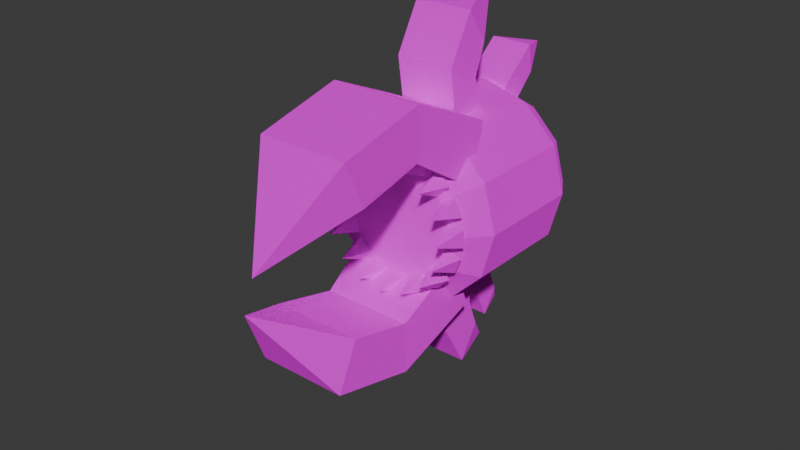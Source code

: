 # Source: minion_head.blend  (saved by Blender 4.1.23; exported with 4.5.12 LTS)
import bpy
from mathutils import Matrix  # noqa: F401  (used for matrix-valued properties, if any)

bpy.ops.wm.read_factory_settings(use_empty=True)
scene = bpy.context.scene
scene.name = 'Scene'

# ---- collections
col_collection = bpy.data.collections.new('Collection'); scene.collection.children.link(col_collection)

# ---- images (referenced by path relative to the original .blend; pixels are not part of the script)
import os
ASSET_DIR = os.environ.get("B2B_ASSET_DIR", "")  # directory of the original .blend (textures are referenced by path, not embedded)
HERE = os.path.dirname(os.path.abspath(__file__))  # packed textures are extracted next to this script under _unpacked/

def load_image(name, relpath, width, height, colorspace="sRGB"):
    """Load a texture the original file referenced (path relative to the .blend, or extracted next to this script)."""
    p = next((c for c in (os.path.join(HERE, relpath), os.path.join(ASSET_DIR, relpath)) if relpath and os.path.exists(c)), "")
    if p:
        img = bpy.data.images.load(p, check_existing=True)
        img.name = name
    else:  # same state as the original file: an image datablock whose file is absent (Cycles renders it pink)
        img = bpy.data.images.new(name, width, height)
        img.source = "FILE"
        img.filepath = "//" + (relpath or name)
    img.colorspace_settings.name = colorspace
    return img
img_material_base_color_png = load_image('Material Base Color.png', 'textures/Material Base Color.png', 1024, 1024, 'sRGB')
img_material_002_base_color_png = load_image('Material.002 Base Color.png', 'textures/Material.002 Base Color.png', 1024, 1024, 'sRGB')

# ---- materials (node trees are filled in below, after node groups)
mat_material_001 = bpy.data.materials.new('Material.001')
mat_material_001.use_transparent_shadow = False
mat_material_002 = bpy.data.materials.new('Material.002')
mat_material_002.use_transparent_shadow = False

# ---- material node trees
mat_material_001.use_nodes = True; mat_material_001.node_tree.nodes.clear()
_N = mat_material_001.node_tree.nodes; _L = mat_material_001.node_tree.links
n0 = _N.new('ShaderNodeBsdfPrincipled'); n0.name = 'Principled BSDF'; n0.location = (10, 300)
n0.inputs[1].default_value = 1.0
n0.inputs[2].default_value = 1.0
n1 = _N.new('ShaderNodeOutputMaterial'); n1.name = 'Material Output'; n1.location = (300, 300)
n2 = _N.new('ShaderNodeTexImage'); n2.name = 'Image Texture'; n2.location = (-460, 247)
n2.image = img_material_base_color_png
_L.new(n0.outputs[0], n1.inputs[0])
_L.new(n2.outputs[0], n0.inputs[0])
n1.is_active_output = True
mat_material_002.use_nodes = True; mat_material_002.node_tree.nodes.clear()
_N = mat_material_002.node_tree.nodes; _L = mat_material_002.node_tree.links
n0 = _N.new('ShaderNodeBsdfPrincipled'); n0.name = 'Principled BSDF'; n0.location = (10, 300)
n0.inputs[1].default_value = 1.0
n0.inputs[2].default_value = 1.0
n1 = _N.new('ShaderNodeOutputMaterial'); n1.name = 'Material Output'; n1.location = (300, 300)
n2 = _N.new('ShaderNodeTexImage'); n2.name = 'Image Texture'; n2.location = (-462, 207)
n2.image = img_material_002_base_color_png
_L.new(n0.outputs[0], n1.inputs[0])
_L.new(n2.outputs[0], n0.inputs[0])
n1.is_active_output = True

# ---- world
world_world = bpy.data.worlds.new('World'); scene.world = world_world
world_world.use_nodes = True; world_world.node_tree.nodes.clear()
_N = world_world.node_tree.nodes; _L = world_world.node_tree.links
n0 = _N.new('ShaderNodeOutputWorld'); n0.name = 'World Output'; n0.location = (300, 300)
n1 = _N.new('ShaderNodeBackground'); n1.name = 'Background'; n1.location = (10, 300)
n1.inputs[0].default_value = (0.05088, 0.05088, 0.05088, 1.0)
_L.new(n1.outputs[0], n0.inputs[0])
n0.is_active_output = True
world_world.color = (0.05088, 0.05088, 0.05088)
world_world.use_sun_shadow = False
world_world.sun_shadow_jitter_overblur = 0.0

# ---- meshes
me_cylinder = bpy.data.meshes.new('Cylinder')
me_cylinder.from_pydata([(0.7021, -0.7755, -2.895e-07), (0.7691, 0.9601, -2.292e-07), (0.6012, -0.7755, 0.3767), (0.6592, 0.9601, 0.4102), (0.3254, -0.7755, 0.6525), (0.3589, 0.9601, 0.7105), (-0.0513, -0.7755, 0.7534), (-0.0513, 0.9601, 0.8204), (-0.428, -0.7755, 0.6525), (-0.4615, 0.9601, 0.7105), (-0.7038, -0.7755, 0.3767), (-0.7618, 0.9601, 0.4102), (-0.8047, -0.7755, 2.015e-07), (-0.8717, 0.9601, 3.054e-07), (-0.7038, -0.7755, -0.3767), (-0.7618, 0.9601, -0.4102), (-0.428, -0.7755, -0.6525), (-0.4615, 0.9601, -0.7105), (-0.0513, -0.7755, -0.7534), (-0.0513, 0.9601, -0.8204), (0.3254, -0.7755, -0.6525), (0.3589, 0.9601, -0.7105), (0.6012, -0.7755, -0.3767), (0.6592, 0.9601, -0.4102), (0.9487, -0.5047, -3.258e-07), (0.8147, -0.5047, 0.5), (0.4487, -0.5047, 0.866), (-0.0513, -0.5047, 1.0), (-0.5513, -0.5047, 0.866), (-0.9173, -0.5047, 0.5), (-1.051, -0.5047, 3.258e-07), (-0.9173, -0.5047, -0.5), (-0.5513, -0.5047, -0.866), (-0.0513, -0.5047, -1.0), (0.4487, -0.5047, -0.866), (0.8147, -0.5047, -0.5), (0.9487, 0.6698, -3.04e-07), (0.8147, 0.6698, 0.5), (0.4487, 0.6698, 0.866), (-0.0513, 0.6698, 1.0), (-0.5513, 0.6698, 0.866), (-0.9173, 0.6698, 0.5), (-1.051, 0.6698, 3.477e-07), (-0.9173, 0.6698, -0.5), (-0.5513, 0.6698, -0.866), (-0.0513, 0.6698, -1.0), (0.4487, 0.6698, -0.866), (0.8147, 0.6698, -0.5)], [], [(36, 1, 3, 37), (37, 3, 5, 38), (38, 5, 7, 39), (39, 7, 9, 40), (40, 9, 11, 41), (41, 11, 13, 42), (42, 13, 15, 43), (43, 15, 17, 44), (44, 17, 19, 45), (45, 19, 21, 46), (3, 1, 23, 21, 19, 17, 15, 13, 11, 9, 7, 5), (46, 21, 23, 47), (47, 23, 1, 36), (0, 2, 4, 6, 8, 10, 12, 14, 16, 18, 20, 22), (22, 35, 24, 0), (20, 34, 35, 22), (18, 33, 34, 20), (16, 32, 33, 18), (14, 31, 32, 16), (12, 30, 31, 14), (10, 29, 30, 12), (8, 28, 29, 10), (6, 27, 28, 8), (4, 26, 27, 6), (2, 25, 26, 4), (0, 24, 25, 2), (35, 47, 36, 24), (34, 46, 47, 35), (33, 45, 46, 34), (32, 44, 45, 33), (31, 43, 44, 32), (30, 42, 43, 31), (29, 41, 42, 30), (28, 40, 41, 29), (27, 39, 40, 28), (26, 38, 39, 27), (25, 37, 38, 26), (24, 36, 37, 25)])
_uv = me_cylinder.uv_layers.new(name='UVMap')
_uv.uv.foreach_set('vector', [1.0, 0.875, 1.0, 1.0, 0.9167, 1.0, 0.9167, 0.875, 0.9167, 0.875, 0.9167, 1.0, 0.8333, 1.0, 0.8333, 0.875, 0.8333, 0.875, 0.8333, 1.0, 0.75, 1.0, 0.75, 0.875, 0.75, 0.875, 0.75, 1.0, 0.6667, 1.0, 0.6667, 0.875, 0.6667, 0.875, 0.6667, 1.0, 0.5833, 1.0, 0.5833, 0.875, 0.5833, 0.875, 0.5833, 1.0, 0.5, 1.0, 0.5, 0.875, 0.5, 0.875, 0.5, 1.0, 0.4167, 1.0, 0.4167, 0.875, 0.4167, 0.875, 0.4167, 1.0, 0.3333, 1.0, 0.3333, 0.875, 0.3333, 0.875, 0.3333, 1.0, 0.25, 1.0, 0.25, 0.875, 0.25, 0.875, 0.25, 1.0, 0.1667, 1.0, 0.1667, 0.875, 0.37, 0.4578, 0.25, 0.49, 0.13, 0.4578, 0.04215, 0.37, 0.01, 0.25, 0.04215, 0.13, 0.13, 0.04215, 0.25, 0.01, 0.37, 0.04215, 0.4578, 0.13, 0.49, 0.25, 0.4578, 0.37, 0.1667, 0.875, 0.1667, 1.0, 0.08333, 1.0, 0.08333, 0.875, 0.08333, 0.875, 0.08333, 1.0, 7.451e-08, 1.0, 7.451e-08, 0.875, 0.75, 0.49, 0.87, 0.4578, 0.9578, 0.37, 0.99, 0.25, 0.9578, 0.13, 0.87, 0.04215, 0.75, 0.01, 0.63, 0.04215, 0.5422, 0.13, 0.51, 0.25, 0.5422, 0.37, 0.63, 0.4578, 0.08333, 0.5, 0.08333, 0.75, 7.451e-08, 0.75, 7.451e-08, 0.5, 0.1667, 0.5, 0.1667, 0.75, 0.08333, 0.75, 0.08333, 0.5, 0.25, 0.5, 0.25, 0.75, 0.1667, 0.75, 0.1667, 0.5, 0.3333, 0.5, 0.3333, 0.75, 0.25, 0.75, 0.25, 0.5, 0.4167, 0.5, 0.4167, 0.75, 0.3333, 0.75, 0.3333, 0.5, 0.5, 0.5, 0.5, 0.75, 0.4167, 0.75, 0.4167, 0.5, 0.5833, 0.5, 0.5833, 0.75, 0.5, 0.75, 0.5, 0.5, 0.6667, 0.5, 0.6667, 0.75, 0.5833, 0.75, 0.5833, 0.5, 0.75, 0.5, 0.75, 0.75, 0.6667, 0.75, 0.6667, 0.5, 0.8333, 0.5, 0.8333, 0.75, 0.75, 0.75, 0.75, 0.5, 0.9167, 0.5, 0.9167, 0.75, 0.8333, 0.75, 0.8333, 0.5, 1.0, 0.5, 1.0, 0.75, 0.9167, 0.75, 0.9167, 0.5, 0.08333, 0.75, 0.08333, 0.875, 7.451e-08, 0.875, 7.451e-08, 0.75, 0.1667, 0.75, 0.1667, 0.875, 0.08333, 0.875, 0.08333, 0.75, 0.25, 0.75, 0.25, 0.875, 0.1667, 0.875, 0.1667, 0.75, 0.3333, 0.75, 0.3333, 0.875, 0.25, 0.875, 0.25, 0.75, 0.4167, 0.75, 0.4167, 0.875, 0.3333, 0.875, 0.3333, 0.75, 0.5, 0.75, 0.5, 0.875, 0.4167, 0.875, 0.4167, 0.75, 0.5833, 0.75, 0.5833, 0.875, 0.5, 0.875, 0.5, 0.75, 0.6667, 0.75, 0.6667, 0.875, 0.5833, 0.875, 0.5833, 0.75, 0.75, 0.75, 0.75, 0.875, 0.6667, 0.875, 0.6667, 0.75, 0.8333, 0.75, 0.8333, 0.875, 0.75, 0.875, 0.75, 0.75, 0.9167, 0.75, 0.9167, 0.875, 0.8333, 0.875, 0.8333, 0.75, 1.0, 0.75, 1.0, 0.875, 0.9167, 0.875, 0.9167, 0.75])
me_cylinder.materials.append(mat_material_001)
me_cylinder.update()
me_cube_002 = bpy.data.meshes.new('Cube.002')
me_cube_002.from_pydata([(-0.6925, -1.079, -0.005823), (-0.7871, -0.7703, 0.08881), (-0.7871, -0.7703, -0.1005), (-0.5978, -0.7703, 0.08881), (-0.5978, -0.7703, -0.1005)], [], [(0, 4, 3), (3, 4, 2, 1), (1, 2, 0), (0, 3, 1), (4, 0, 2)])
_uv = me_cube_002.uv_layers.new(name='UVMap')
_uv.uv.foreach_set('vector', [0.625, 0.25, 0.625, 0.5, 0.375, 0.5, 0.375, 0.5, 0.625, 0.5, 0.625, 0.75, 0.375, 0.75, 0.375, 0.75, 0.625, 0.75, 0.375, 1.0, 0.125, 0.5, 0.375, 0.5, 0.375, 0.75, 0.625, 0.5, 0.875, 0.75, 0.625, 0.75])
me_cube_002.materials.append(mat_material_002)
me_cube_002.update()
me_cube_003 = bpy.data.meshes.new('Cube.003')
me_cube_003.from_pydata([(-0.3699, -0.2285, 0.8363), (-0.3699, -0.3065, 1.446), (0.2673, -0.2285, 0.8363), (0.2673, -0.3065, 1.446), (-0.3699, 0.2044, 0.8017), (-0.3699, 0.0784, 1.248), (0.2673, 0.2044, 0.8017), (0.2673, 0.0784, 1.248), (-0.0513, 0.7428, 2.083), (0.2673, 0.2046, 1.571), (-0.3699, 0.2046, 1.571), (-0.3699, -0.02198, 1.936), (0.2673, -0.02198, 1.936)], [], [(0, 2, 3, 1), (2, 6, 7, 3), (6, 4, 5, 7), (4, 0, 1, 5), (2, 0, 4, 6), (10, 8, 9), (12, 8, 11), (11, 8, 10), (9, 8, 12), (7, 9, 12, 3), (1, 11, 10, 5), (3, 12, 11, 1), (5, 10, 9, 7)])
_uv = me_cube_003.uv_layers.new(name='UVMap')
_uv.uv.foreach_set('vector', [0.375, 0.0, 0.375, 0.25, 0.625, 0.25, 0.625, 0.0, 0.375, 0.25, 0.375, 0.5, 0.625, 0.5, 0.625, 0.25, 0.375, 0.5, 0.375, 0.75, 0.625, 0.75, 0.625, 0.5, 0.375, 0.75, 0.375, 1.0, 0.625, 1.0, 0.625, 0.75, 0.125, 0.5, 0.125, 0.75, 0.375, 0.75, 0.375, 0.5, 0.625, 0.75, 0.625, 0.75, 0.625, 0.5, 0.625, 0.25, 0.625, 0.25, 0.625, 0.0, 0.625, 1.0, 0.625, 1.0, 0.625, 0.75, 0.625, 0.5, 0.625, 0.5, 0.625, 0.25, 0.625, 0.5, 0.625, 0.5, 0.625, 0.25, 0.625, 0.25, 0.625, 1.0, 0.625, 1.0, 0.625, 0.75, 0.625, 0.75, 0.625, 0.25, 0.625, 0.25, 0.625, 0.0, 0.625, 0.0, 0.625, 0.75, 0.625, 0.75, 0.625, 0.5, 0.625, 0.5])
me_cube_003.materials.append(mat_material_002)
me_cube_003.update()
me_cube_004 = bpy.data.meshes.new('Cube.004')
me_cube_004.from_pydata([(-0.2786, 0.2163, 0.8008), (-0.2786, 0.2398, 1.209), (0.176, 0.2163, 0.8008), (0.176, 0.2398, 1.209), (-0.2786, 0.5196, 0.7378), (-0.2786, 0.4811, 1.016), (0.176, 0.5196, 0.7378), (0.176, 0.4811, 1.016), (-0.0513, 0.9496, 1.75), (0.176, 0.6203, 1.398), (-0.2786, 0.6203, 1.398), (-0.2786, 0.4473, 1.65), (0.176, 0.4473, 1.65)], [], [(0, 2, 3, 1), (2, 6, 7, 3), (6, 4, 5, 7), (4, 0, 1, 5), (2, 0, 4, 6), (10, 8, 9), (12, 8, 11), (11, 8, 10), (9, 8, 12), (7, 9, 12, 3), (1, 11, 10, 5), (3, 12, 11, 1), (5, 10, 9, 7)])
_uv = me_cube_004.uv_layers.new(name='UVMap')
_uv.uv.foreach_set('vector', [0.375, 0.0, 0.375, 0.25, 0.625, 0.25, 0.625, 0.0, 0.375, 0.25, 0.375, 0.5, 0.625, 0.5, 0.625, 0.25, 0.375, 0.5, 0.375, 0.75, 0.625, 0.75, 0.625, 0.5, 0.375, 0.75, 0.375, 1.0, 0.625, 1.0, 0.625, 0.75, 0.125, 0.5, 0.125, 0.75, 0.375, 0.75, 0.375, 0.5, 0.625, 0.75, 0.625, 0.75, 0.625, 0.5, 0.625, 0.25, 0.625, 0.25, 0.625, 0.0, 0.625, 1.0, 0.625, 1.0, 0.625, 0.75, 0.625, 0.5, 0.625, 0.5, 0.625, 0.25, 0.625, 0.5, 0.625, 0.5, 0.625, 0.25, 0.625, 0.25, 0.625, 1.0, 0.625, 1.0, 0.625, 0.75, 0.625, 0.75, 0.625, 0.25, 0.625, 0.25, 0.625, 0.0, 0.625, 0.0, 0.625, 0.75, 0.625, 0.75, 0.625, 0.5, 0.625, 0.5])
me_cube_004.materials.append(mat_material_002)
me_cube_004.update()
me_cube_005 = bpy.data.meshes.new('Cube.005')
me_cube_005.from_pydata([(-0.2786, 0.3412, -0.7561), (-0.2786, 0.4294, -1.155), (0.176, 0.3412, -0.7561), (0.176, 0.4294, -1.155), (-0.2786, 0.6306, -0.6455), (-0.2786, 0.6369, -0.9262), (0.176, 0.6306, -0.6455), (0.176, 0.6369, -0.9262), (-0.0513, 1.216, -1.576), (0.176, 0.8353, -1.281), (-0.2786, 0.8353, -1.281), (-0.2786, 0.7047, -1.558), (0.176, 0.7047, -1.558)], [], [(0, 1, 3, 2), (2, 3, 7, 6), (6, 7, 5, 4), (4, 5, 1, 0), (2, 6, 4, 0), (10, 9, 8), (12, 11, 8), (11, 10, 8), (9, 12, 8), (7, 3, 12, 9), (1, 5, 10, 11), (3, 1, 11, 12), (5, 7, 9, 10)])
_uv = me_cube_005.uv_layers.new(name='UVMap')
_uv.uv.foreach_set('vector', [0.375, 0.0, 0.625, 0.0, 0.625, 0.25, 0.375, 0.25, 0.375, 0.25, 0.625, 0.25, 0.625, 0.5, 0.375, 0.5, 0.375, 0.5, 0.625, 0.5, 0.625, 0.75, 0.375, 0.75, 0.375, 0.75, 0.625, 0.75, 0.625, 1.0, 0.375, 1.0, 0.125, 0.5, 0.375, 0.5, 0.375, 0.75, 0.125, 0.75, 0.625, 0.75, 0.625, 0.5, 0.625, 0.75, 0.625, 0.25, 0.625, 0.0, 0.625, 0.25, 0.625, 1.0, 0.625, 0.75, 0.625, 1.0, 0.625, 0.5, 0.625, 0.25, 0.625, 0.5, 0.625, 0.5, 0.625, 0.25, 0.625, 0.25, 0.625, 0.5, 0.625, 1.0, 0.625, 0.75, 0.625, 0.75, 0.625, 1.0, 0.625, 0.25, 0.625, 0.0, 0.625, 0.0, 0.625, 0.25, 0.625, 0.75, 0.625, 0.5, 0.625, 0.5, 0.625, 0.75])
me_cube_005.materials.append(mat_material_002)
me_cube_005.update()
me_cube_006 = bpy.data.meshes.new('Cube.006')
me_cube_006.from_pydata([(-0.3699, -0.5953, -0.6302), (-0.3699, -0.9512, -1.131), (0.2673, -0.5953, -0.6302), (0.2673, -0.9512, -1.131), (-0.3699, -0.1972, -0.8035), (-0.3699, -0.5186, -1.138), (0.2673, -0.1972, -0.8035), (0.2673, -0.5186, -1.138), (-0.0513, -0.3255, -2.188), (0.2673, -0.5592, -1.482), (-0.3699, -0.5592, -1.482), (-0.3699, -0.9307, -1.697), (0.2673, -0.9307, -1.697)], [], [(0, 1, 3, 2), (2, 3, 7, 6), (6, 7, 5, 4), (4, 5, 1, 0), (2, 6, 4, 0), (10, 9, 8), (12, 11, 8), (11, 10, 8), (9, 12, 8), (7, 3, 12, 9), (1, 5, 10, 11), (3, 1, 11, 12), (5, 7, 9, 10)])
_uv = me_cube_006.uv_layers.new(name='UVMap')
_uv.uv.foreach_set('vector', [0.375, 0.0, 0.625, 0.0, 0.625, 0.25, 0.375, 0.25, 0.375, 0.25, 0.625, 0.25, 0.625, 0.5, 0.375, 0.5, 0.375, 0.5, 0.625, 0.5, 0.625, 0.75, 0.375, 0.75, 0.375, 0.75, 0.625, 0.75, 0.625, 1.0, 0.375, 1.0, 0.125, 0.5, 0.375, 0.5, 0.375, 0.75, 0.125, 0.75, 0.625, 0.75, 0.625, 0.5, 0.625, 0.75, 0.625, 0.25, 0.625, 0.0, 0.625, 0.25, 0.625, 1.0, 0.625, 0.75, 0.625, 1.0, 0.625, 0.5, 0.625, 0.25, 0.625, 0.5, 0.625, 0.5, 0.625, 0.25, 0.625, 0.25, 0.625, 0.5, 0.625, 1.0, 0.625, 0.75, 0.625, 0.75, 0.625, 1.0, 0.625, 0.25, 0.625, 0.0, 0.625, 0.0, 0.625, 0.25, 0.625, 0.75, 0.625, 0.5, 0.625, 0.5, 0.625, 0.75])
me_cube_006.materials.append(mat_material_002)
me_cube_006.update()
me_cube_007 = bpy.data.meshes.new('Cube.007')
me_cube_007.from_pydata([(-0.6182, -0.04497, 0.4016), (-0.5553, -0.5717, -0.2563), (0.4893, -0.04497, 0.4016), (0.4265, -0.5717, -0.2563), (-0.6182, 0.3231, -0.1193), (-0.5553, -0.3816, -0.7765), (0.4893, 0.3231, -0.1193), (0.4265, -0.3816, -0.7765), (-0.06441, -2.271, -0.1481), (0.4221, -1.349, -0.8624), (-0.551, -1.349, -0.8624), (-0.551, -1.291, -0.3135), (0.4221, -1.291, -0.3135)], [], [(0, 1, 3, 2), (2, 3, 7, 6), (6, 7, 5, 4), (4, 5, 1, 0), (2, 6, 4, 0), (10, 9, 8), (12, 11, 8), (11, 10, 8), (9, 12, 8), (7, 3, 12, 9), (1, 5, 10, 11), (3, 1, 11, 12), (5, 7, 9, 10)])
_uv = me_cube_007.uv_layers.new(name='UVMap')
_uv.uv.foreach_set('vector', [0.375, 0.0, 0.625, 0.0, 0.625, 0.25, 0.375, 0.25, 0.375, 0.25, 0.625, 0.25, 0.625, 0.5, 0.375, 0.5, 0.375, 0.5, 0.625, 0.5, 0.625, 0.75, 0.375, 0.75, 0.375, 0.75, 0.625, 0.75, 0.625, 1.0, 0.375, 1.0, 0.125, 0.5, 0.375, 0.5, 0.375, 0.75, 0.125, 0.75, 0.625, 0.75, 0.625, 0.5, 0.625, 0.75, 0.625, 0.25, 0.625, 0.0, 0.625, 0.25, 0.625, 1.0, 0.625, 0.75, 0.625, 1.0, 0.625, 0.5, 0.625, 0.25, 0.625, 0.5, 0.625, 0.5, 0.625, 0.25, 0.625, 0.25, 0.625, 0.5, 0.625, 1.0, 0.625, 0.75, 0.625, 0.75, 0.625, 1.0, 0.625, 0.25, 0.625, 0.0, 0.625, 0.0, 0.625, 0.25, 0.625, 0.75, 0.625, 0.5, 0.625, 0.5, 0.625, 0.75])
me_cube_007.materials.append(mat_material_002)
me_cube_007.update()
me_cube_008 = bpy.data.meshes.new('Cube.008')
me_cube_008.from_pydata([(0.6182, -0.04497, -0.4016), (0.5553, -0.5717, 0.2563), (-0.4893, -0.04497, -0.4016), (-0.4265, -0.5717, 0.2563), (0.6182, 0.3231, 0.1193), (0.5553, -0.3816, 0.7765), (-0.4893, 0.3231, 0.1193), (-0.4265, -0.3816, 0.7765), (0.06441, -2.271, 0.1481), (-0.4221, -1.349, 0.8624), (0.551, -1.349, 0.8624), (0.551, -1.291, 0.3135), (-0.4221, -1.291, 0.3135)], [], [(0, 1, 3, 2), (2, 3, 7, 6), (6, 7, 5, 4), (4, 5, 1, 0), (2, 6, 4, 0), (10, 9, 8), (12, 11, 8), (11, 10, 8), (9, 12, 8), (7, 3, 12, 9), (1, 5, 10, 11), (3, 1, 11, 12), (5, 7, 9, 10)])
_uv = me_cube_008.uv_layers.new(name='UVMap')
_uv.uv.foreach_set('vector', [0.375, 0.0, 0.625, 0.0, 0.625, 0.25, 0.375, 0.25, 0.375, 0.25, 0.625, 0.25, 0.625, 0.5, 0.375, 0.5, 0.375, 0.5, 0.625, 0.5, 0.625, 0.75, 0.375, 0.75, 0.375, 0.75, 0.625, 0.75, 0.625, 1.0, 0.375, 1.0, 0.125, 0.5, 0.375, 0.5, 0.375, 0.75, 0.125, 0.75, 0.625, 0.75, 0.625, 0.5, 0.625, 0.75, 0.625, 0.25, 0.625, 0.0, 0.625, 0.25, 0.625, 1.0, 0.625, 0.75, 0.625, 1.0, 0.625, 0.5, 0.625, 0.25, 0.625, 0.5, 0.625, 0.5, 0.625, 0.25, 0.625, 0.25, 0.625, 0.5, 0.625, 1.0, 0.625, 0.75, 0.625, 0.75, 0.625, 1.0, 0.625, 0.25, 0.625, 0.0, 0.625, 0.0, 0.625, 0.25, 0.625, 0.75, 0.625, 0.5, 0.625, 0.5, 0.625, 0.75])
me_cube_008.materials.append(mat_material_002)
me_cube_008.update()

# ---- objects
ob_cylinder = bpy.data.objects.new('Cylinder', me_cylinder)
ob_cube_001 = bpy.data.objects.new('Cube.001', me_cube_002)
ob_empty = bpy.data.objects.new('Empty', None)
ob_cube_002 = bpy.data.objects.new('Cube.002', me_cube_003)
ob_cube_003 = bpy.data.objects.new('Cube.003', me_cube_004)
ob_cube_004 = bpy.data.objects.new('Cube.004', me_cube_005)
ob_cube_005 = bpy.data.objects.new('Cube.005', me_cube_006)
ob_cube_006 = bpy.data.objects.new('Cube.006', me_cube_007)
ob_cube_007 = bpy.data.objects.new('Cube.007', me_cube_008)

# ---- transforms, parenting, visibility, modifiers, constraints
ob_cylinder.location = (0.0, 0.0, 0.0)
ob_cube_001.location = (0.0, 0.0, 0.0)
_m = ob_cube_001.modifiers.new('Array', 'ARRAY')
_m.count = 16
_m.use_object_offset = True
_m.offset_object = ob_empty
ob_empty.location = (-0.1893, -0.0001319, 0.0)
ob_empty.rotation_euler = (1.099e-08, 0.3913, 5.544e-08)
ob_cube_002.location = (0.0, 4.47e-08, 2.98e-08)
ob_cube_002.rotation_euler = (0.01657, 0.0, 6.617e-24)
ob_cube_003.location = (0.0, 4.47e-08, 2.98e-08)
ob_cube_003.rotation_euler = (-0.4443, 0.0, 6.617e-24)
ob_cube_004.location = (0.0, 4.47e-08, 2.98e-08)
ob_cube_004.rotation_euler = (-0.1264, 0.0, 6.617e-24)
ob_cube_005.location = (0.0, 4.47e-08, 2.98e-08)
ob_cube_005.rotation_euler = (0.4882, 0.0, 6.617e-24)
ob_cube_006.location = (-1.763e-16, -0.5576, -0.7939)
ob_cube_006.rotation_euler = (-0.3266, -6.617e-24, 1.323e-23)
ob_cube_007.location = (-1.763e-16, -0.5576, 0.7939)
ob_cube_007.rotation_euler = (0.3266, -6.617e-24, 1.323e-23)

# ---- collection membership
col_collection.objects.link(ob_cylinder)
col_collection.objects.link(ob_cube_001)
col_collection.objects.link(ob_empty)
col_collection.objects.link(ob_cube_002)
col_collection.objects.link(ob_cube_003)
col_collection.objects.link(ob_cube_004)
col_collection.objects.link(ob_cube_005)
col_collection.objects.link(ob_cube_006)
col_collection.objects.link(ob_cube_007)

# ---- scene / render settings (as saved in the file)
scene.frame_start = 1; scene.frame_end = 15; scene.frame_set(11)
scene.render.engine = 'BLENDER_EEVEE_NEXT'
scene.cycles.sampling_pattern = 'TABULATED_SOBOL'
scene.eevee.ray_tracing_options.trace_max_roughness = 0.0
bpy.context.view_layer.update()

# ---- added for rendering (the .blend has no active camera and no usable light): camera, sun
cam_auto = bpy.data.cameras.new('AutoCamera')
cam_auto.lens = 50.0
cam_auto.sensor_width = 36.0
cam_auto.clip_end = 1000.0
ob_auto_camera = bpy.data.objects.new('AutoCamera', cam_auto)
scene.collection.objects.link(ob_auto_camera)
ob_auto_camera.location = (6.16355, -8.14541, 4.83041)
ob_auto_camera.rotation_euler = (1.09748, -7.21219e-08, 0.694738)
scene.camera = ob_auto_camera
light_auto_sun = bpy.data.lights.new('AutoSun', 'SUN')
light_auto_sun.energy = 3.0
light_auto_sun.angle = 0.0523599
ob_auto_sun = bpy.data.objects.new('AutoSun', light_auto_sun)
scene.collection.objects.link(ob_auto_sun)
ob_auto_sun.rotation_euler = (0.872665, 0.174533, 0.523599)
bpy.context.view_layer.update()
